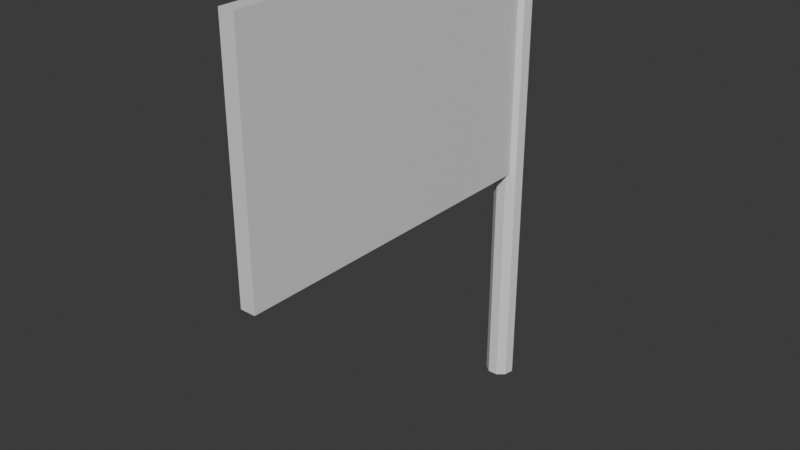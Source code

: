 # Source: Flag.blend  (saved by Blender 4.0.36; exported with 4.5.12 LTS)
import bpy
from mathutils import Matrix  # noqa: F401  (used for matrix-valued properties, if any)

bpy.ops.wm.read_factory_settings(use_empty=True)
scene = bpy.context.scene
scene.name = 'Scene'

# ---- collections
col_collection = bpy.data.collections.new('Collection'); scene.collection.children.link(col_collection)

# ---- materials (node trees are filled in below, after node groups)
mat_material = bpy.data.materials.new('Material')
mat_material.alpha_threshold = 0.0
mat_material.use_transparent_shadow = False
mat_material.roughness = 0.5
mat_material.line_color = (0.0, 0.0, 0.0, 1.0)

# ---- material node trees
mat_material.use_nodes = True; mat_material.node_tree.nodes.clear()
_N = mat_material.node_tree.nodes; _L = mat_material.node_tree.links
n0 = _N.new('ShaderNodeOutputMaterial'); n0.name = 'Material Output'; n0.location = (300, 300)
n1 = _N.new('ShaderNodeBsdfPrincipled'); n1.name = 'Principled BSDF'; n1.location = (10, 300)
n1.inputs[3].default_value = 1.45
_L.new(n1.outputs[0], n0.inputs[0])
n0.is_active_output = True

# ---- world
world_world = bpy.data.worlds.new('World'); scene.world = world_world
world_world.use_nodes = True; world_world.node_tree.nodes.clear()
_N = world_world.node_tree.nodes; _L = world_world.node_tree.links
n0 = _N.new('ShaderNodeOutputWorld'); n0.name = 'World Output'; n0.location = (300, 300)
n1 = _N.new('ShaderNodeBackground'); n1.name = 'Background'; n1.location = (10, 300)
n1.inputs[0].default_value = (0.05088, 0.05088, 0.05088, 1.0)
_L.new(n1.outputs[0], n0.inputs[0])
n0.is_active_output = True
world_world.color = (0.05088, 0.05088, 0.05088)
world_world.use_sun_shadow = False
world_world.sun_shadow_jitter_overblur = 0.0

# ---- meshes
me_cube = bpy.data.meshes.new('Cube')
me_cube.from_pydata([(1.0, 1.0, 1.0), (1.0, 1.0, -1.0), (1.0, -1.0, 1.0), (1.0, -1.0, -1.0), (-1.0, 1.0, 1.0), (-1.0, 1.0, -1.0), (-1.0, -1.0, 1.0), (-1.0, -1.0, -1.0)], [], [(0, 4, 6, 2), (3, 2, 6, 7), (7, 6, 4, 5), (5, 1, 3, 7), (1, 0, 2, 3), (5, 4, 0, 1)])
_uv = me_cube.uv_layers.new(name='UVMap')
_uv.uv.foreach_set('vector', [0.625, 0.5, 0.875, 0.5, 0.875, 0.75, 0.625, 0.75, 0.375, 0.75, 0.625, 0.75, 0.625, 1.0, 0.375, 1.0, 0.375, 0.0, 0.625, 0.0, 0.625, 0.25, 0.375, 0.25, 0.125, 0.5, 0.375, 0.5, 0.375, 0.75, 0.125, 0.75, 0.375, 0.5, 0.625, 0.5, 0.625, 0.75, 0.375, 0.75, 0.375, 0.25, 0.625, 0.25, 0.625, 0.5, 0.375, 0.5])
me_cube.materials.append(mat_material)
me_cube.use_mirror_vertex_groups = False
me_cube.update()
me_cylinder = bpy.data.meshes.new('Cylinder')
me_cylinder.from_pydata([(0.0, 0.06, -1.0), (0.0, 0.06, 1.0), (0.03857, 0.04596, -1.0), (0.03857, 0.04596, 1.0), (0.05909, 0.01042, -1.0), (0.05909, 0.01042, 1.0), (0.05196, -0.03, -1.0), (0.05196, -0.03, 1.0), (0.02052, -0.05638, -1.0), (0.02052, -0.05638, 1.0), (-0.02052, -0.05638, -1.0), (-0.02052, -0.05638, 1.0), (-0.05196, -0.03, -1.0), (-0.05196, -0.03, 1.0), (-0.05909, 0.01042, -1.0), (-0.05909, 0.01042, 1.0), (-0.03857, 0.04596, -1.0), (-0.03857, 0.04596, 1.0)], [], [(0, 1, 3, 2), (2, 3, 5, 4), (4, 5, 7, 6), (6, 7, 9, 8), (8, 9, 11, 10), (10, 11, 13, 12), (12, 13, 15, 14), (3, 1, 17, 15, 13, 11, 9, 7, 5), (14, 15, 17, 16), (16, 17, 1, 0), (0, 2, 4, 6, 8, 10, 12, 14, 16)])
_uv = me_cylinder.uv_layers.new(name='UVMap')
_uv.uv.foreach_set('vector', [1.0, 0.5, 1.0, 1.0, 0.8889, 1.0, 0.8889, 0.5, 0.8889, 0.5, 0.8889, 1.0, 0.7778, 1.0, 0.7778, 0.5, 0.7778, 0.5, 0.7778, 1.0, 0.6667, 1.0, 0.6667, 0.5, 0.6667, 0.5, 0.6667, 1.0, 0.5556, 1.0, 0.5556, 0.5, 0.5556, 0.5, 0.5556, 1.0, 0.4444, 1.0, 0.4444, 0.5, 0.4444, 0.5, 0.4444, 1.0, 0.3333, 1.0, 0.3333, 0.5, 0.3333, 0.5, 0.3333, 1.0, 0.2222, 1.0, 0.2222, 0.5, 0.4043, 0.4339, 0.25, 0.49, 0.09573, 0.4339, 0.01365, 0.2917, 0.04215, 0.13, 0.1679, 0.02447, 0.3321, 0.02447, 0.4578, 0.13, 0.4864, 0.2917, 0.2222, 0.5, 0.2222, 1.0, 0.1111, 1.0, 0.1111, 0.5, 0.1111, 0.5, 0.1111, 1.0, 4.47e-08, 1.0, 4.47e-08, 0.5, 0.75, 0.49, 0.9043, 0.4339, 0.9864, 0.2917, 0.9578, 0.13, 0.8321, 0.02447, 0.6679, 0.02447, 0.5422, 0.13, 0.5136, 0.2917, 0.5957, 0.4339])
me_cylinder.update()

# ---- objects
ob_cube = bpy.data.objects.new('Cube', me_cube)
ob_cylinder = bpy.data.objects.new('Cylinder', me_cylinder)

# ---- transforms, parenting, visibility, modifiers, constraints
ob_cube.location = (0.0, -0.7228, 2.75)
ob_cube.scale = (0.03198, 0.7484, 0.5008)
ob_cube.lock_rotations_4d = False
ob_cube.empty_display_type = 'ARROWS'
ob_cube.lineart.crease_threshold = 0.0
ob_cylinder.location = (0.0, 0.0, 2.265)

# ---- collection membership
col_collection.objects.link(ob_cube)
col_collection.objects.link(ob_cylinder)

# ---- scene / render settings (as saved in the file)
scene.frame_start = 1; scene.frame_end = 250; scene.frame_set(1)
scene.render.engine = 'BLENDER_EEVEE_NEXT'
scene.cycles.sampling_pattern = 'TABULATED_SOBOL'
bpy.context.view_layer.update()

# ---- added for rendering (the .blend has no active camera and no usable light): camera, sun
cam_auto = bpy.data.cameras.new('AutoCamera')
cam_auto.lens = 50.0
cam_auto.sensor_width = 36.0
cam_auto.clip_end = 1000.0
ob_auto_camera = bpy.data.objects.new('AutoCamera', cam_auto)
scene.collection.objects.link(ob_auto_camera)
ob_auto_camera.location = (2.33307, -3.5053, 4.13165)
ob_auto_camera.rotation_euler = (1.09748, -7.21219e-08, 0.694738)
scene.camera = ob_auto_camera
light_auto_sun = bpy.data.lights.new('AutoSun', 'SUN')
light_auto_sun.energy = 3.0
light_auto_sun.angle = 0.0523599
ob_auto_sun = bpy.data.objects.new('AutoSun', light_auto_sun)
scene.collection.objects.link(ob_auto_sun)
ob_auto_sun.rotation_euler = (0.872665, 0.174533, 0.523599)
bpy.context.view_layer.update()
